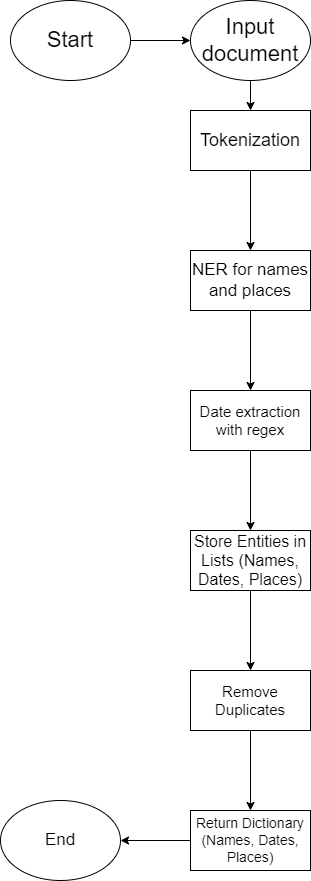

The diagram above was exported from draw.io. Its source (the exported page's mxGraphModel, read from the mxfile embedded in the PNG):
<mxGraphModel dx="1036" dy="606" grid="1" gridSize="10" guides="1" tooltips="1" connect="1" arrows="1" fold="1" page="1" pageScale="1" pageWidth="850" pageHeight="1100" math="0" shadow="0">
  <root>
    <mxCell id="0" />
    <mxCell id="1" parent="0" />
    <mxCell id="TQRyMKwI9co-vIGQOwKO-3" value="" style="edgeStyle=orthogonalEdgeStyle;rounded=0;orthogonalLoop=1;jettySize=auto;html=1;" edge="1" parent="1" source="TQRyMKwI9co-vIGQOwKO-1" target="TQRyMKwI9co-vIGQOwKO-2">
      <mxGeometry relative="1" as="geometry" />
    </mxCell>
    <mxCell id="TQRyMKwI9co-vIGQOwKO-1" value="&lt;font style=&quot;font-size: 22px;&quot;&gt;Start&lt;/font&gt;" style="ellipse;whiteSpace=wrap;html=1;" vertex="1" parent="1">
      <mxGeometry x="330" y="90" width="120" height="80" as="geometry" />
    </mxCell>
    <mxCell id="TQRyMKwI9co-vIGQOwKO-5" value="" style="edgeStyle=orthogonalEdgeStyle;rounded=0;orthogonalLoop=1;jettySize=auto;html=1;" edge="1" parent="1" source="TQRyMKwI9co-vIGQOwKO-2" target="TQRyMKwI9co-vIGQOwKO-4">
      <mxGeometry relative="1" as="geometry" />
    </mxCell>
    <mxCell id="TQRyMKwI9co-vIGQOwKO-2" value="&lt;font style=&quot;font-size: 22px;&quot;&gt;Input document&lt;/font&gt;" style="ellipse;whiteSpace=wrap;html=1;" vertex="1" parent="1">
      <mxGeometry x="510" y="90" width="120" height="80" as="geometry" />
    </mxCell>
    <mxCell id="TQRyMKwI9co-vIGQOwKO-7" value="" style="edgeStyle=orthogonalEdgeStyle;rounded=0;orthogonalLoop=1;jettySize=auto;html=1;" edge="1" parent="1" source="TQRyMKwI9co-vIGQOwKO-4" target="TQRyMKwI9co-vIGQOwKO-6">
      <mxGeometry relative="1" as="geometry" />
    </mxCell>
    <mxCell id="TQRyMKwI9co-vIGQOwKO-4" value="&lt;font style=&quot;font-size: 18px;&quot;&gt;Tokenization&lt;/font&gt;" style="whiteSpace=wrap;html=1;" vertex="1" parent="1">
      <mxGeometry x="510" y="200" width="120" height="60" as="geometry" />
    </mxCell>
    <mxCell id="TQRyMKwI9co-vIGQOwKO-9" value="" style="edgeStyle=orthogonalEdgeStyle;rounded=0;orthogonalLoop=1;jettySize=auto;html=1;" edge="1" parent="1" source="TQRyMKwI9co-vIGQOwKO-6" target="TQRyMKwI9co-vIGQOwKO-8">
      <mxGeometry relative="1" as="geometry" />
    </mxCell>
    <mxCell id="TQRyMKwI9co-vIGQOwKO-6" value="&lt;font style=&quot;font-size: 17px;&quot;&gt;NER for names and places&lt;/font&gt;" style="whiteSpace=wrap;html=1;" vertex="1" parent="1">
      <mxGeometry x="510" y="340" width="120" height="60" as="geometry" />
    </mxCell>
    <mxCell id="TQRyMKwI9co-vIGQOwKO-11" value="" style="edgeStyle=orthogonalEdgeStyle;rounded=0;orthogonalLoop=1;jettySize=auto;html=1;" edge="1" parent="1" source="TQRyMKwI9co-vIGQOwKO-8" target="TQRyMKwI9co-vIGQOwKO-10">
      <mxGeometry relative="1" as="geometry" />
    </mxCell>
    <mxCell id="TQRyMKwI9co-vIGQOwKO-8" value="&lt;font style=&quot;font-size: 15px;&quot;&gt;Date extraction with regex&lt;/font&gt;" style="whiteSpace=wrap;html=1;" vertex="1" parent="1">
      <mxGeometry x="510" y="480" width="120" height="60" as="geometry" />
    </mxCell>
    <mxCell id="TQRyMKwI9co-vIGQOwKO-13" value="" style="edgeStyle=orthogonalEdgeStyle;rounded=0;orthogonalLoop=1;jettySize=auto;html=1;" edge="1" parent="1" source="TQRyMKwI9co-vIGQOwKO-10" target="TQRyMKwI9co-vIGQOwKO-12">
      <mxGeometry relative="1" as="geometry" />
    </mxCell>
    <mxCell id="TQRyMKwI9co-vIGQOwKO-10" value="&lt;font style=&quot;font-size: 16px;&quot;&gt;Store Entities in Lists (Names, Dates, Places)&lt;/font&gt;" style="whiteSpace=wrap;html=1;" vertex="1" parent="1">
      <mxGeometry x="510" y="620" width="120" height="60" as="geometry" />
    </mxCell>
    <mxCell id="TQRyMKwI9co-vIGQOwKO-15" value="" style="edgeStyle=orthogonalEdgeStyle;rounded=0;orthogonalLoop=1;jettySize=auto;html=1;" edge="1" parent="1" source="TQRyMKwI9co-vIGQOwKO-12" target="TQRyMKwI9co-vIGQOwKO-14">
      <mxGeometry relative="1" as="geometry" />
    </mxCell>
    <mxCell id="TQRyMKwI9co-vIGQOwKO-12" value="&lt;font style=&quot;font-size: 15px;&quot;&gt;Remove Duplicates&lt;br&gt;&lt;/font&gt;" style="whiteSpace=wrap;html=1;" vertex="1" parent="1">
      <mxGeometry x="510" y="760" width="120" height="60" as="geometry" />
    </mxCell>
    <mxCell id="TQRyMKwI9co-vIGQOwKO-17" value="" style="edgeStyle=orthogonalEdgeStyle;rounded=0;orthogonalLoop=1;jettySize=auto;html=1;" edge="1" parent="1" source="TQRyMKwI9co-vIGQOwKO-14" target="TQRyMKwI9co-vIGQOwKO-16">
      <mxGeometry relative="1" as="geometry" />
    </mxCell>
    <mxCell id="TQRyMKwI9co-vIGQOwKO-14" value="&lt;font style=&quot;font-size: 14px;&quot;&gt;Return Dictionary (Names, Dates, Places)&lt;/font&gt;" style="whiteSpace=wrap;html=1;" vertex="1" parent="1">
      <mxGeometry x="510" y="900" width="120" height="60" as="geometry" />
    </mxCell>
    <mxCell id="TQRyMKwI9co-vIGQOwKO-16" value="&lt;font style=&quot;font-size: 17px;&quot;&gt;End&lt;/font&gt;" style="ellipse;whiteSpace=wrap;html=1;" vertex="1" parent="1">
      <mxGeometry x="320" y="890" width="120" height="80" as="geometry" />
    </mxCell>
  </root>
</mxGraphModel>